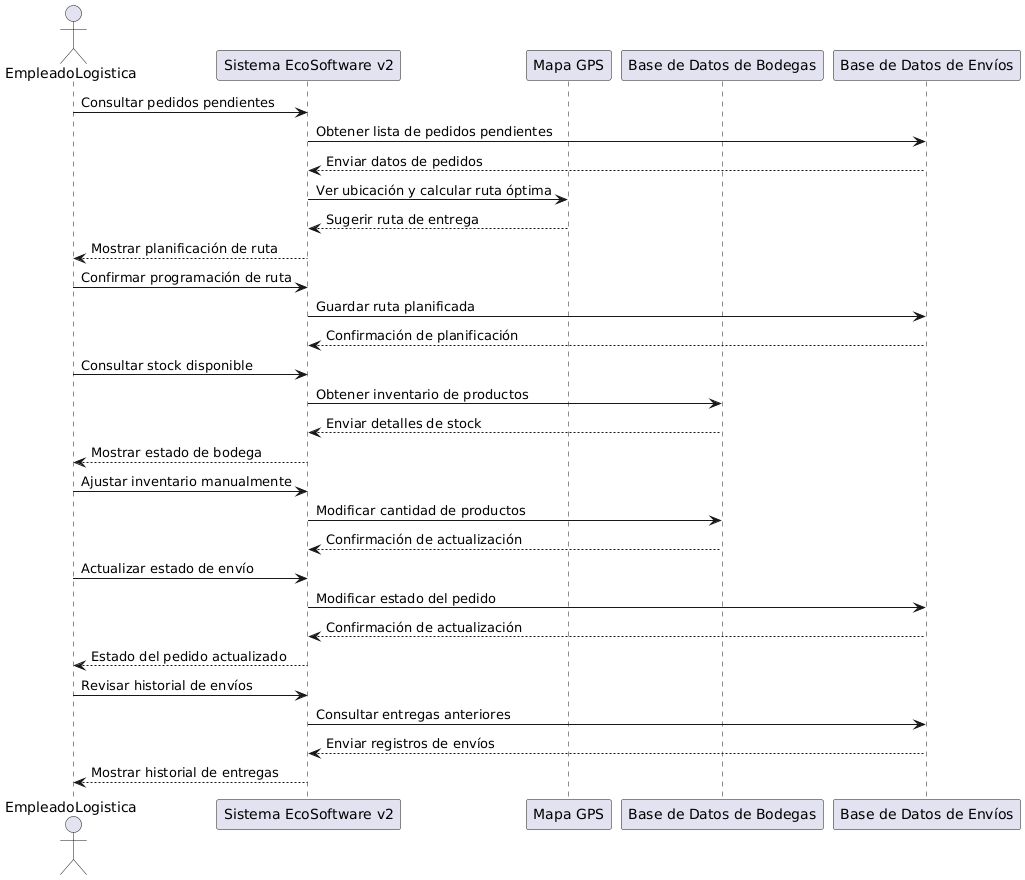

The diagram above was rendered by PlantUML. Its source (embedded in the PNG):
@startuml
actor EmpleadoLogistica
participant "Sistema EcoSoftware v2" as Sistema
participant "Mapa GPS" as GPS
participant "Base de Datos de Bodegas" as BDInventario
participant "Base de Datos de Envíos" as BDEnvios

' Planificar entregas
EmpleadoLogistica -> Sistema : Consultar pedidos pendientes
Sistema -> BDEnvios : Obtener lista de pedidos pendientes
BDEnvios --> Sistema : Enviar datos de pedidos
Sistema -> GPS : Ver ubicación y calcular ruta óptima
GPS --> Sistema : Sugerir ruta de entrega
Sistema --> EmpleadoLogistica : Mostrar planificación de ruta

EmpleadoLogistica -> Sistema : Confirmar programación de ruta
Sistema -> BDEnvios : Guardar ruta planificada
BDEnvios --> Sistema : Confirmación de planificación

' Gestionar bodegas
EmpleadoLogistica -> Sistema : Consultar stock disponible
Sistema -> BDInventario : Obtener inventario de productos
BDInventario --> Sistema : Enviar detalles de stock
Sistema --> EmpleadoLogistica : Mostrar estado de bodega

EmpleadoLogistica -> Sistema : Ajustar inventario manualmente
Sistema -> BDInventario : Modificar cantidad de productos
BDInventario --> Sistema : Confirmación de actualización

' Gestionar envíos
EmpleadoLogistica -> Sistema : Actualizar estado de envío
Sistema -> BDEnvios : Modificar estado del pedido
BDEnvios --> Sistema : Confirmación de actualización
Sistema --> EmpleadoLogistica : Estado del pedido actualizado

EmpleadoLogistica -> Sistema : Revisar historial de envíos
Sistema -> BDEnvios : Consultar entregas anteriores
BDEnvios --> Sistema : Enviar registros de envíos
Sistema --> EmpleadoLogistica : Mostrar historial de entregas
@enduml